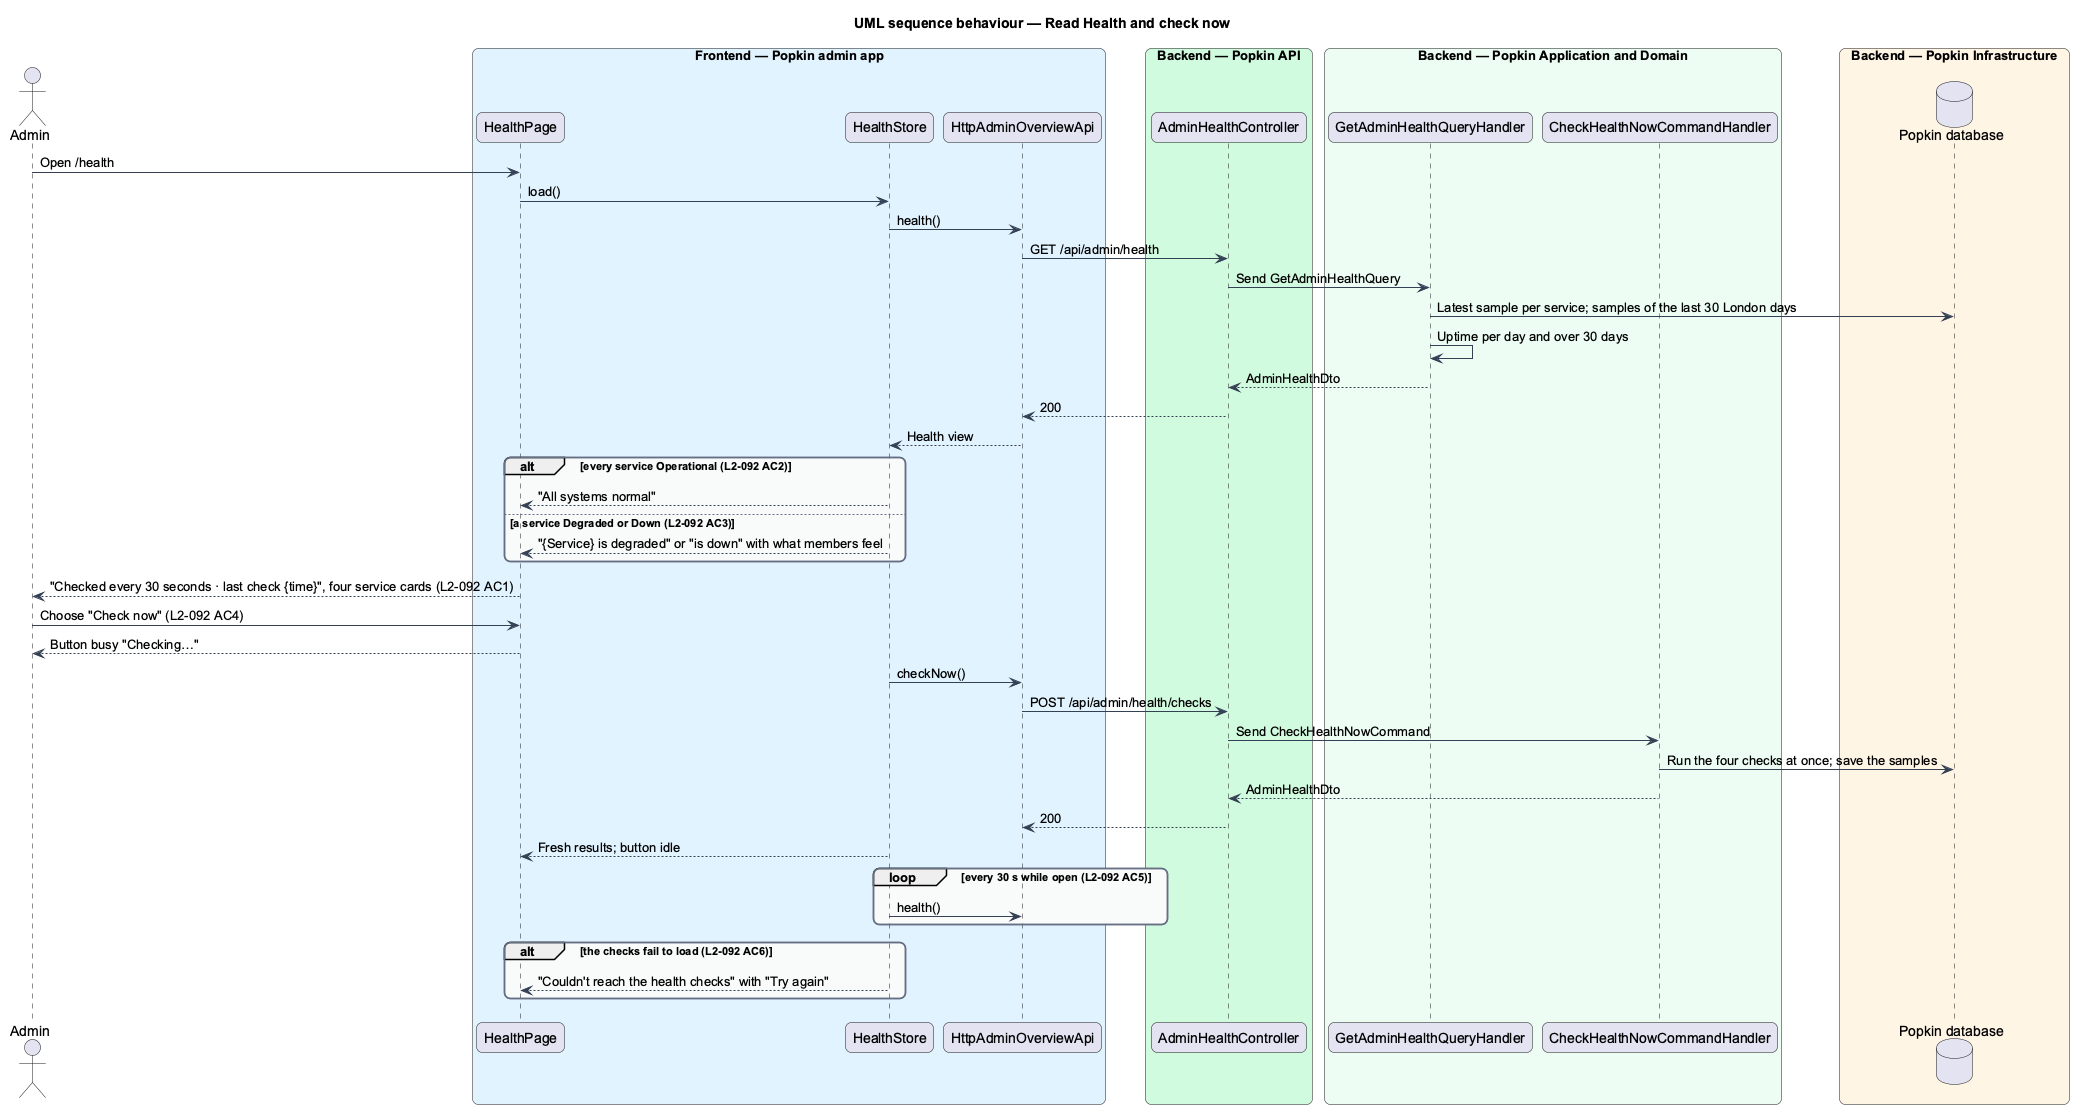

The diagram above was rendered by PlantUML. Its source (embedded in the PNG):
@startuml
title UML sequence behaviour — Read Health and check now
skinparam backgroundColor #FFFFFF
skinparam shadowing false
skinparam roundcorner 12
skinparam defaultFontName Arial
skinparam ArrowColor #344054
skinparam rectangle {
  BorderColor #344054
  FontColor #101828
}
skinparam package {
  BorderColor #667085
  FontColor #101828
  BackgroundColor #F9FAFB
}
actor "Admin" as actor
box "Frontend — Popkin admin app" #E0F2FE
  participant "HealthPage" as page
  participant "HealthStore" as hstore
  participant "HttpAdminOverviewApi" as client
end box
box "Backend — Popkin API" #D1FADF
  participant "AdminHealthController" as ctrl
end box
box "Backend — Popkin Application and Domain" #ECFDF3
  participant "GetAdminHealthQueryHandler" as query
  participant "CheckHealthNowCommandHandler" as now
end box
box "Backend — Popkin Infrastructure" #FFF4E5
  database "Popkin database" as db
end box
actor -> page : Open /health
page -> hstore : load()
hstore -> client : health()
client -> ctrl : GET /api/admin/health
ctrl -> query : Send GetAdminHealthQuery
query -> db : Latest sample per service; samples of the last 30 London days
query -> query : Uptime per day and over 30 days
query --> ctrl : AdminHealthDto
ctrl --> client : 200
client --> hstore : Health view
alt every service Operational (L2-092 AC2)
  hstore --> page : "All systems normal"
else a service Degraded or Down (L2-092 AC3)
  hstore --> page : "{Service} is degraded" or "is down" with what members feel
end
page --> actor : "Checked every 30 seconds · last check {time}", four service cards (L2-092 AC1)
actor -> page : Choose "Check now" (L2-092 AC4)
page --> actor : Button busy "Checking…"
hstore -> client : checkNow()
client -> ctrl : POST /api/admin/health/checks
ctrl -> now : Send CheckHealthNowCommand
now -> db : Run the four checks at once; save the samples
now --> ctrl : AdminHealthDto
ctrl --> client : 200
hstore --> page : Fresh results; button idle
loop every 30 s while open (L2-092 AC5)
  hstore -> client : health()
end
alt the checks fail to load (L2-092 AC6)
  hstore --> page : "Couldn't reach the health checks" with "Try again"
end
@enduml